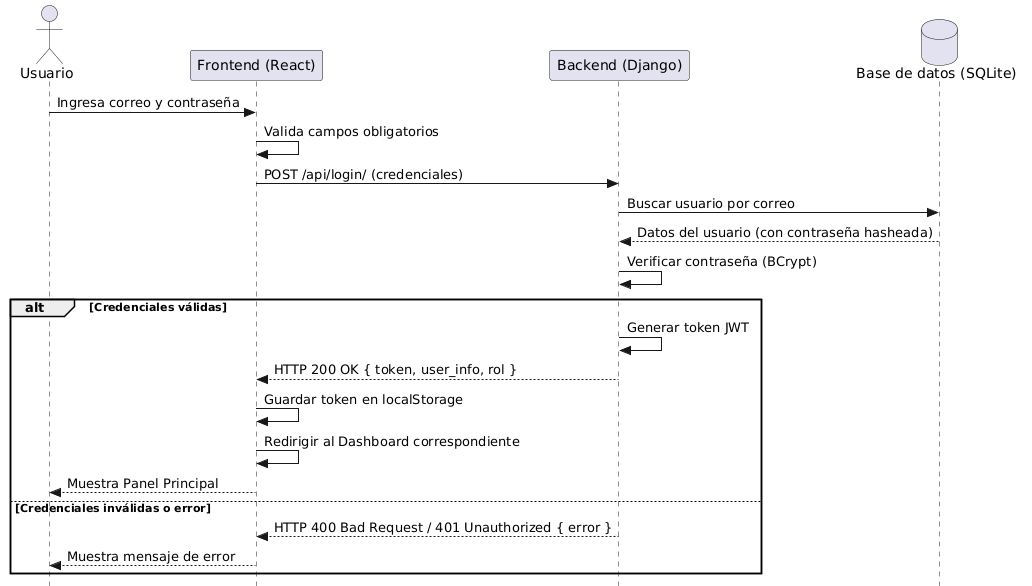

The diagram above was rendered by PlantUML. Its source (embedded in the PNG):
@startuml
skinparam style strictuml
actor Usuario as U
participant "Frontend (React)" as FE
participant "Backend (Django)" as BE
database "Base de datos (SQLite)" as DB

U -> FE: Ingresa correo y contraseña
FE -> FE: Valida campos obligatorios
FE -> BE: POST /api/login/ (credenciales)
BE -> DB: Buscar usuario por correo
DB --> BE: Datos del usuario (con contraseña hasheada)
BE -> BE: Verificar contraseña (BCrypt)
alt Credenciales válidas
    BE -> BE: Generar token JWT
    BE --> FE: HTTP 200 OK { token, user_info, rol }
    FE -> FE: Guardar token en localStorage
    FE -> FE: Redirigir al Dashboard correspondiente
    FE --> U: Muestra Panel Principal
else Credenciales inválidas o error
    BE --> FE: HTTP 400 Bad Request / 401 Unauthorized { error }
    FE --> U: Muestra mensaje de error
end
@enduml